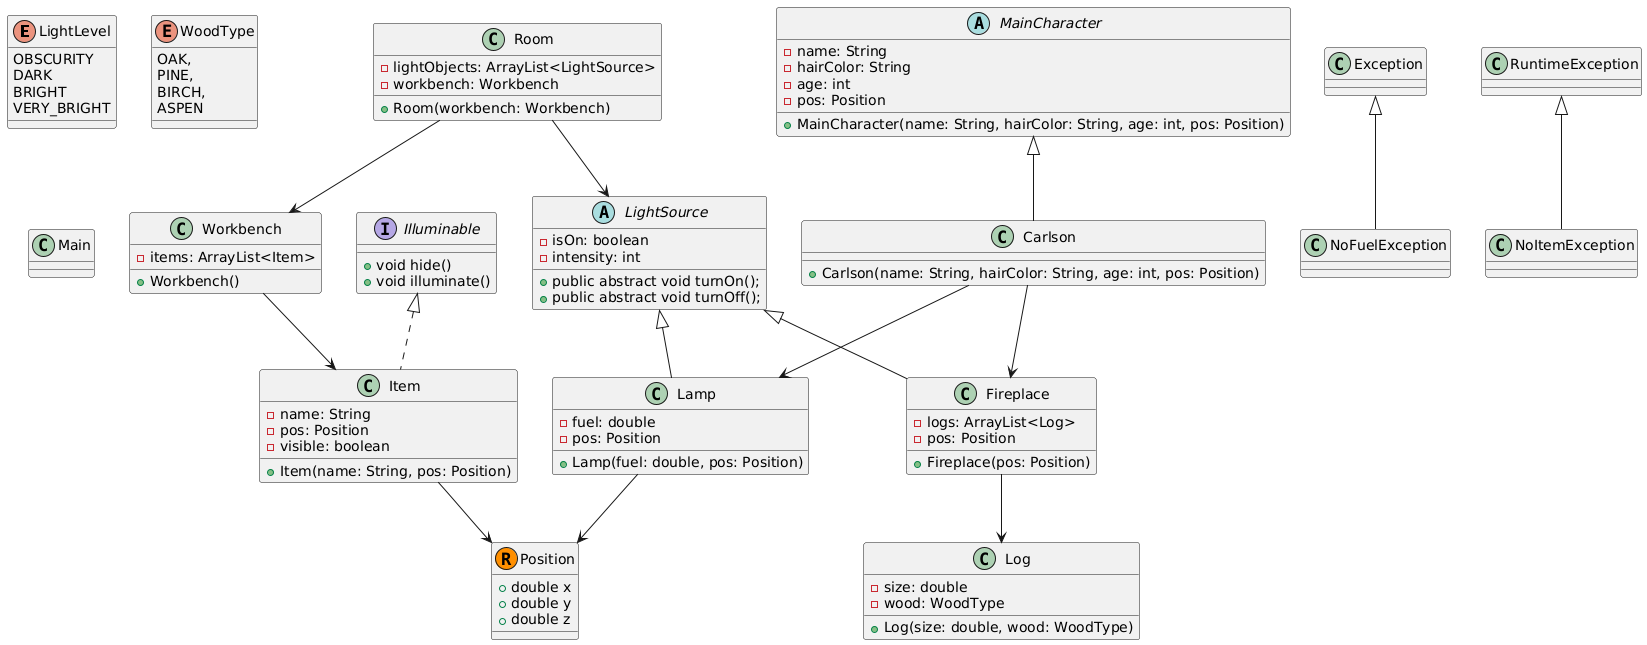

The diagram above was rendered by PlantUML. Its source (embedded in the PNG):
@startuml
enum LightLevel {
    OBSCURITY
    DARK
    BRIGHT
    VERY_BRIGHT
}
enum WoodType {
    OAK,
    PINE,
    BIRCH,
    ASPEN
}

record Position {
    +double x
    +double y
    +double z
}

interface Illuminable {
    +void hide()
    +void illuminate()
}

class NoFuelException 
class NoItemException 

class Main

abstract class LightSource {
    -isOn: boolean
    -intensity: int
    +public abstract void turnOn();
    +public abstract void turnOff();
}

class Fireplace {
    -logs: ArrayList<Log>
    -pos: Position
    +Fireplace(pos: Position)
}

class Lamp {
    -fuel: double
    -pos: Position
    +Lamp(fuel: double, pos: Position)
}

class Item {
    -name: String
    -pos: Position
    -visible: boolean
    +Item(name: String, pos: Position)
}

class Workbench {
    -items: ArrayList<Item>
    +Workbench()
}

class Room {
    -lightObjects: ArrayList<LightSource>
    -workbench: Workbench
    +Room(workbench: Workbench)
}

abstract class MainCharacter {
    -name: String
    -hairColor: String
    -age: int
    -pos: Position
    +MainCharacter(name: String, hairColor: String, age: int, pos: Position)
}

class Carlson {
    +Carlson(name: String, hairColor: String, age: int, pos: Position)
}

class Log {
    -size: double
    -wood: WoodType
    +Log(size: double, wood: WoodType)
}

LightSource <|-- Fireplace
LightSource <|-- Lamp
Illuminable <|.. Item
MainCharacter <|-- Carlson

Room --> LightSource
Workbench --> Item
Fireplace --> Log
Lamp --> Position
Room --> Workbench
Carlson --> Fireplace
Carlson --> Lamp
Item --> Position

RuntimeException <|-- NoItemException
Exception <|-- NoFuelException
@enduml